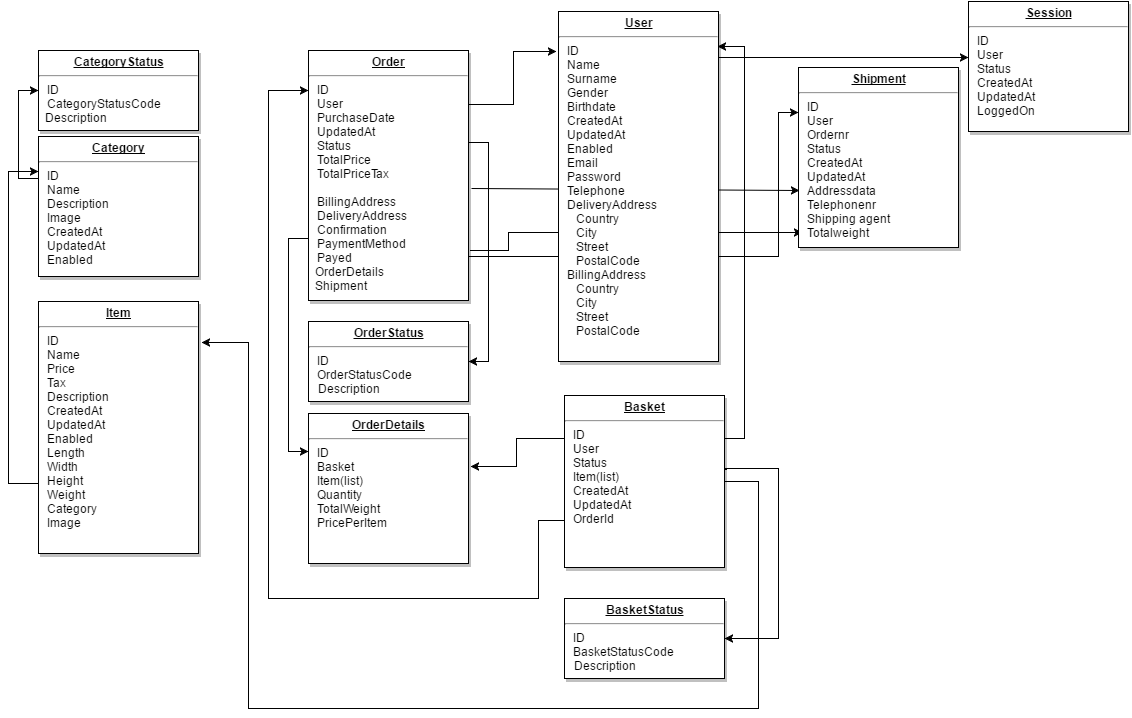

The diagram above was exported from draw.io. Its source (the exported page's mxGraphModel, read from the mxfile embedded in the PNG):
<mxGraphModel dx="1670" dy="720" grid="1" gridSize="10" guides="1" tooltips="1" connect="1" arrows="1" fold="1" page="1" pageScale="1" pageWidth="826" pageHeight="1169" background="#ffffff" math="0" shadow="0">
  <root>
    <mxCell id="0" />
    <mxCell id="1" parent="0" />
    <mxCell id="32" style="edgeStyle=none;rounded=0;html=1;exitX=1;exitY=0.824;jettySize=auto;orthogonalLoop=1;exitPerimeter=0;entryX=0;entryY=0.25;" parent="1" source="5" target="11" edge="1">
      <mxGeometry relative="1" as="geometry">
        <mxPoint x="1040" y="126" as="targetPoint" />
        <Array as="points">
          <mxPoint x="1040" y="278" />
          <mxPoint x="1040" y="134" />
        </Array>
      </mxGeometry>
    </mxCell>
    <mxCell id="34" style="edgeStyle=none;rounded=0;html=1;entryX=0.025;entryY=0.917;entryPerimeter=0;jettySize=auto;orthogonalLoop=1;exitX=1.013;exitY=0.8;exitPerimeter=0;" parent="1" source="5" target="11" edge="1">
      <mxGeometry relative="1" as="geometry">
        <mxPoint x="740" y="271" as="sourcePoint" />
        <Array as="points">
          <mxPoint x="770" y="272" />
          <mxPoint x="770" y="254" />
        </Array>
      </mxGeometry>
    </mxCell>
    <mxCell id="31" style="edgeStyle=none;rounded=0;html=1;entryX=0.006;entryY=0.683;entryPerimeter=0;jettySize=auto;orthogonalLoop=1;exitX=1.019;exitY=0.552;exitPerimeter=0;" parent="1" source="5" target="11" edge="1">
      <mxGeometry relative="1" as="geometry" />
    </mxCell>
    <mxCell id="13" style="edgeStyle=orthogonalEdgeStyle;rounded=0;html=1;jettySize=auto;orthogonalLoop=1;exitX=0.006;exitY=0.857;exitPerimeter=0;entryX=0;entryY=0.25;" parent="1" source="2" target="4" edge="1">
      <mxGeometry relative="1" as="geometry">
        <Array as="points">
          <mxPoint x="270" y="505" />
          <mxPoint x="270" y="193" />
        </Array>
      </mxGeometry>
    </mxCell>
    <mxCell id="2" value="&lt;p style=&quot;margin: 0px ; margin-top: 4px ; text-align: center ; text-decoration: underline&quot;&gt;&lt;b&gt;Item&lt;/b&gt;&lt;/p&gt;&lt;hr&gt;&lt;p style=&quot;margin: 0px ; margin-left: 8px&quot;&gt;&lt;span&gt;ID&lt;/span&gt;&lt;/p&gt;&lt;p style=&quot;margin: 0px ; margin-left: 8px&quot;&gt;&lt;span&gt;Name&lt;/span&gt;&lt;br&gt;&lt;/p&gt;&lt;p style=&quot;margin: 0px ; margin-left: 8px&quot;&gt;Price&lt;/p&gt;&lt;p style=&quot;margin: 0px ; margin-left: 8px&quot;&gt;Tax&lt;/p&gt;&lt;p style=&quot;margin: 0px ; margin-left: 8px&quot;&gt;Description&lt;/p&gt;&lt;p style=&quot;margin: 0px ; margin-left: 8px&quot;&gt;CreatedAt&lt;/p&gt;&lt;p style=&quot;margin: 0px ; margin-left: 8px&quot;&gt;UpdatedAt&lt;/p&gt;&lt;p style=&quot;margin: 0px ; margin-left: 8px&quot;&gt;Enabled&lt;/p&gt;&lt;p style=&quot;margin: 0px ; margin-left: 8px&quot;&gt;Length&lt;/p&gt;&lt;p style=&quot;margin: 0px ; margin-left: 8px&quot;&gt;Width&lt;/p&gt;&lt;p style=&quot;margin: 0px ; margin-left: 8px&quot;&gt;Height&lt;/p&gt;&lt;p style=&quot;margin: 0px ; margin-left: 8px&quot;&gt;Weight&lt;/p&gt;&lt;p style=&quot;margin: 0px ; margin-left: 8px&quot;&gt;Category&lt;/p&gt;&lt;p style=&quot;margin: 0px ; margin-left: 8px&quot;&gt;Image&lt;/p&gt;&lt;p style=&quot;margin: 0px ; margin-left: 8px&quot;&gt;&lt;br&gt;&lt;/p&gt;" style="verticalAlign=top;align=left;overflow=fill;fontSize=12;fontFamily=Helvetica;html=1;strokeColor=#000000;shadow=1;fillColor=#FFFFFF;fontColor=#000000;" parent="1" vertex="1">
      <mxGeometry x="300" y="323" width="160" height="252" as="geometry" />
    </mxCell>
    <mxCell id="28" style="edgeStyle=orthogonalEdgeStyle;rounded=0;html=1;exitX=0.994;exitY=0.134;entryX=0;entryY=0.431;entryPerimeter=0;jettySize=auto;orthogonalLoop=1;exitPerimeter=0;" parent="1" source="3" target="10" edge="1">
      <mxGeometry relative="1" as="geometry">
        <Array as="points">
          <mxPoint x="980" y="80" />
          <mxPoint x="980" y="79" />
        </Array>
      </mxGeometry>
    </mxCell>
    <mxCell id="3" value="&lt;p style=&quot;margin: 0px ; margin-top: 4px ; text-align: center ; text-decoration: underline&quot;&gt;&lt;b&gt;User&lt;/b&gt;&lt;/p&gt;&lt;hr&gt;&lt;p style=&quot;margin: 0px ; margin-left: 8px&quot;&gt;&lt;span&gt;ID&lt;/span&gt;&lt;/p&gt;&lt;p style=&quot;margin: 0px ; margin-left: 8px&quot;&gt;&lt;span&gt;Name&lt;/span&gt;&lt;br&gt;&lt;/p&gt;&lt;p style=&quot;margin: 0px ; margin-left: 8px&quot;&gt;Surname&lt;/p&gt;&lt;p style=&quot;margin: 0px ; margin-left: 8px&quot;&gt;Gender&lt;/p&gt;&lt;p style=&quot;margin: 0px ; margin-left: 8px&quot;&gt;Birthdate&lt;/p&gt;&lt;p style=&quot;margin: 0px ; margin-left: 8px&quot;&gt;CreatedAt&lt;/p&gt;&lt;p style=&quot;margin: 0px ; margin-left: 8px&quot;&gt;UpdatedAt&lt;/p&gt;&lt;p style=&quot;margin: 0px ; margin-left: 8px&quot;&gt;Enabled&lt;/p&gt;&lt;p style=&quot;margin: 0px ; margin-left: 8px&quot;&gt;Email&lt;/p&gt;&lt;p style=&quot;margin: 0px ; margin-left: 8px&quot;&gt;&lt;span&gt;Password&lt;/span&gt;&lt;br&gt;&lt;/p&gt;&lt;p style=&quot;margin: 0px ; margin-left: 8px&quot;&gt;Telephone&lt;/p&gt;&lt;p style=&quot;margin: 0px ; margin-left: 8px&quot;&gt;DeliveryAddress&lt;br&gt;&lt;/p&gt;&lt;p style=&quot;margin: 0px ; margin-left: 8px&quot;&gt;&amp;nbsp; &amp;nbsp;Country&lt;/p&gt;&lt;p style=&quot;margin: 0px ; margin-left: 8px&quot;&gt;&amp;nbsp; &amp;nbsp;City&lt;/p&gt;&lt;p style=&quot;margin: 0px ; margin-left: 8px&quot;&gt;&amp;nbsp; &amp;nbsp;Street&lt;/p&gt;&lt;p style=&quot;margin: 0px ; margin-left: 8px&quot;&gt;&amp;nbsp; &amp;nbsp;PostalCode&lt;/p&gt;&lt;p style=&quot;margin: 0px ; margin-left: 8px&quot;&gt;BillingAddress&lt;/p&gt;&lt;p style=&quot;margin: 0px ; margin-left: 8px&quot;&gt;&lt;span&gt;&amp;nbsp; &amp;nbsp;Country&lt;/span&gt;&lt;/p&gt;&lt;p style=&quot;margin: 0px ; margin-left: 8px&quot;&gt;&lt;span&gt;&amp;nbsp; &amp;nbsp;City&lt;/span&gt;&lt;/p&gt;&lt;p style=&quot;margin: 0px ; margin-left: 8px&quot;&gt;&lt;span&gt;&amp;nbsp; &amp;nbsp;Street&lt;/span&gt;&lt;/p&gt;&lt;p style=&quot;margin: 0px ; margin-left: 8px&quot;&gt;&lt;span&gt;&amp;nbsp; &amp;nbsp;PostalCode&lt;/span&gt;&lt;/p&gt;&lt;p&gt;&lt;br&gt;&lt;/p&gt;&lt;p&gt;&lt;br&gt;&lt;/p&gt;" style="verticalAlign=top;align=left;overflow=fill;fontSize=12;fontFamily=Helvetica;html=1;strokeColor=#000000;shadow=1;fillColor=#FFFFFF;fontColor=#000000;" parent="1" vertex="1">
      <mxGeometry x="820" y="33" width="160" height="350" as="geometry" />
    </mxCell>
    <mxCell id="14" style="edgeStyle=orthogonalEdgeStyle;rounded=0;html=1;exitX=0;exitY=0.25;entryX=0;entryY=0.5;jettySize=auto;orthogonalLoop=1;" parent="1" source="4" target="8" edge="1">
      <mxGeometry relative="1" as="geometry">
        <Array as="points">
          <mxPoint x="307" y="200" />
          <mxPoint x="280" y="200" />
          <mxPoint x="280" y="112" />
        </Array>
      </mxGeometry>
    </mxCell>
    <mxCell id="4" value="&lt;p style=&quot;margin: 0px ; margin-top: 4px ; text-align: center ; text-decoration: underline&quot;&gt;&lt;b&gt;Category&lt;/b&gt;&lt;/p&gt;&lt;hr&gt;&lt;p style=&quot;margin: 0px ; margin-left: 8px&quot;&gt;&lt;span&gt;ID&lt;/span&gt;&lt;/p&gt;&lt;p style=&quot;margin: 0px ; margin-left: 8px&quot;&gt;&lt;span&gt;Name&lt;/span&gt;&lt;/p&gt;&lt;p style=&quot;margin: 0px ; margin-left: 8px&quot;&gt;Description&lt;/p&gt;&lt;p style=&quot;margin: 0px ; margin-left: 8px&quot;&gt;Image&lt;/p&gt;&lt;p style=&quot;margin: 0px ; margin-left: 8px&quot;&gt;CreatedAt&lt;/p&gt;&lt;p style=&quot;margin: 0px ; margin-left: 8px&quot;&gt;UpdatedAt&lt;/p&gt;&lt;p style=&quot;margin: 0px ; margin-left: 8px&quot;&gt;Enabled&lt;/p&gt;&lt;p style=&quot;margin: 0px ; margin-left: 8px&quot;&gt;&lt;br&gt;&lt;/p&gt;" style="verticalAlign=top;align=left;overflow=fill;fontSize=12;fontFamily=Helvetica;html=1;strokeColor=#000000;shadow=1;fillColor=#FFFFFF;fontColor=#000000;" parent="1" vertex="1">
      <mxGeometry x="300" y="158" width="160" height="140" as="geometry" />
    </mxCell>
    <mxCell id="15" style="edgeStyle=orthogonalEdgeStyle;rounded=0;html=1;entryX=0;entryY=0.25;jettySize=auto;orthogonalLoop=1;exitX=0;exitY=0.75;" parent="1" source="5" target="9" edge="1">
      <mxGeometry relative="1" as="geometry">
        <Array as="points">
          <mxPoint x="550" y="260" />
          <mxPoint x="550" y="473" />
        </Array>
      </mxGeometry>
    </mxCell>
    <mxCell id="21" style="edgeStyle=orthogonalEdgeStyle;rounded=0;html=1;entryX=1;entryY=0.5;jettySize=auto;orthogonalLoop=1;exitX=1;exitY=0.368;exitPerimeter=0;" parent="1" source="5" target="7" edge="1">
      <mxGeometry relative="1" as="geometry">
        <Array as="points">
          <mxPoint x="750" y="164" />
          <mxPoint x="750" y="383" />
        </Array>
      </mxGeometry>
    </mxCell>
    <mxCell id="24" style="edgeStyle=orthogonalEdgeStyle;rounded=0;html=1;entryX=-0.012;entryY=0.114;entryPerimeter=0;jettySize=auto;orthogonalLoop=1;" parent="1" source="5" target="3" edge="1">
      <mxGeometry relative="1" as="geometry">
        <Array as="points">
          <mxPoint x="775" y="126" />
          <mxPoint x="775" y="73" />
        </Array>
      </mxGeometry>
    </mxCell>
    <mxCell id="5" value="&lt;p style=&quot;margin: 0px ; margin-top: 4px ; text-align: center ; text-decoration: underline&quot;&gt;&lt;b&gt;Order&lt;/b&gt;&lt;/p&gt;&lt;hr&gt;&lt;p style=&quot;margin: 0px ; margin-left: 8px&quot;&gt;&lt;span&gt;ID&lt;/span&gt;&lt;/p&gt;&lt;p style=&quot;margin: 0px ; margin-left: 8px&quot;&gt;User&lt;/p&gt;&lt;p style=&quot;margin: 0px ; margin-left: 8px&quot;&gt;&lt;span&gt;PurchaseDate&lt;/span&gt;&lt;br&gt;&lt;/p&gt;&lt;p style=&quot;margin: 0px ; margin-left: 8px&quot;&gt;UpdatedAt&lt;/p&gt;&lt;p style=&quot;margin: 0px ; margin-left: 8px&quot;&gt;Status&lt;/p&gt;&lt;p style=&quot;margin: 0px ; margin-left: 8px&quot;&gt;TotalPrice&lt;/p&gt;&lt;p style=&quot;margin: 0px ; margin-left: 8px&quot;&gt;TotalPriceTax&lt;/p&gt;&lt;p style=&quot;margin: 0px ; margin-left: 8px&quot;&gt;&lt;br&gt;&lt;/p&gt;&lt;p style=&quot;margin: 0px ; margin-left: 8px&quot;&gt;BillingAddress&lt;/p&gt;&lt;p style=&quot;margin: 0px ; margin-left: 8px&quot;&gt;&lt;span&gt;DeliveryAddress&lt;/span&gt;&lt;/p&gt;&lt;p style=&quot;margin: 0px ; margin-left: 8px&quot;&gt;&lt;span&gt;Confirmation&lt;/span&gt;&lt;/p&gt;&lt;p style=&quot;margin: 0px ; margin-left: 8px&quot;&gt;&lt;span&gt;PaymentMethod&lt;/span&gt;&lt;/p&gt;&lt;p style=&quot;margin: 0px ; margin-left: 8px&quot;&gt;&lt;span&gt;Payed&lt;/span&gt;&lt;/p&gt;&lt;div&gt;&amp;nbsp; OrderDetails&lt;/div&gt;&lt;div&gt;&amp;nbsp; Shipment&lt;/div&gt;&lt;p&gt;&lt;br&gt;&lt;/p&gt;&lt;p&gt;&lt;br&gt;&lt;/p&gt;" style="verticalAlign=top;align=left;overflow=fill;fontSize=12;fontFamily=Helvetica;html=1;strokeColor=#000000;shadow=1;fillColor=#FFFFFF;fontColor=#000000;" parent="1" vertex="1">
      <mxGeometry x="570" y="72" width="160" height="250" as="geometry" />
    </mxCell>
    <mxCell id="19" style="edgeStyle=orthogonalEdgeStyle;rounded=0;html=1;entryX=1;entryY=0.5;jettySize=auto;orthogonalLoop=1;exitX=1.013;exitY=0.43;exitPerimeter=0;" parent="1" source="6" target="18" edge="1">
      <mxGeometry relative="1" as="geometry">
        <Array as="points">
          <mxPoint x="987" y="491" />
          <mxPoint x="987" y="490" />
          <mxPoint x="1040" y="490" />
          <mxPoint x="1040" y="660" />
        </Array>
      </mxGeometry>
    </mxCell>
    <mxCell id="22" style="edgeStyle=orthogonalEdgeStyle;rounded=0;html=1;exitX=0;exitY=0.75;entryX=0;entryY=0.16;entryPerimeter=0;jettySize=auto;orthogonalLoop=1;" parent="1" source="6" target="5" edge="1">
      <mxGeometry relative="1" as="geometry">
        <Array as="points">
          <mxPoint x="800" y="542" />
          <mxPoint x="800" y="620" />
          <mxPoint x="530" y="620" />
          <mxPoint x="530" y="112" />
        </Array>
      </mxGeometry>
    </mxCell>
    <mxCell id="23" style="edgeStyle=orthogonalEdgeStyle;rounded=0;html=1;exitX=0;exitY=0.25;entryX=1.013;entryY=0.353;entryPerimeter=0;jettySize=auto;orthogonalLoop=1;" parent="1" source="6" target="9" edge="1">
      <mxGeometry relative="1" as="geometry" />
    </mxCell>
    <mxCell id="25" style="edgeStyle=orthogonalEdgeStyle;rounded=0;html=1;entryX=1.019;entryY=0.161;entryPerimeter=0;jettySize=auto;orthogonalLoop=1;exitX=1;exitY=0.5;" parent="1" source="6" target="2" edge="1">
      <mxGeometry relative="1" as="geometry">
        <Array as="points">
          <mxPoint x="1020" y="503" />
          <mxPoint x="1020" y="730" />
          <mxPoint x="510" y="730" />
          <mxPoint x="510" y="364" />
        </Array>
      </mxGeometry>
    </mxCell>
    <mxCell id="6" value="&lt;p style=&quot;margin: 0px ; margin-top: 4px ; text-align: center ; text-decoration: underline&quot;&gt;&lt;b&gt;Basket&lt;/b&gt;&lt;/p&gt;&lt;hr&gt;&lt;p style=&quot;margin: 0px ; margin-left: 8px&quot;&gt;&lt;span&gt;ID&lt;/span&gt;&lt;/p&gt;&lt;p style=&quot;margin: 0px ; margin-left: 8px&quot;&gt;&lt;span&gt;User&lt;/span&gt;&lt;/p&gt;&lt;p style=&quot;margin: 0px ; margin-left: 8px&quot;&gt;&lt;span&gt;Status&lt;/span&gt;&lt;/p&gt;&lt;p style=&quot;margin: 0px ; margin-left: 8px&quot;&gt;Item(list)&lt;/p&gt;&lt;p style=&quot;margin: 0px ; margin-left: 8px&quot;&gt;CreatedAt&lt;/p&gt;&lt;p style=&quot;margin: 0px ; margin-left: 8px&quot;&gt;UpdatedAt&lt;/p&gt;&lt;p style=&quot;margin: 0px ; margin-left: 8px&quot;&gt;OrderId&lt;/p&gt;&lt;p style=&quot;margin: 0px ; margin-left: 8px&quot;&gt;&lt;br&gt;&lt;/p&gt;&lt;p style=&quot;margin: 0px ; margin-left: 8px&quot;&gt;&lt;br&gt;&lt;/p&gt;" style="verticalAlign=top;align=left;overflow=fill;fontSize=12;fontFamily=Helvetica;html=1;strokeColor=#000000;shadow=1;fillColor=#FFFFFF;fontColor=#000000;" parent="1" vertex="1">
      <mxGeometry x="826" y="417" width="160" height="172" as="geometry" />
    </mxCell>
    <mxCell id="7" value="&lt;p style=&quot;margin: 0px ; margin-top: 4px ; text-align: center ; text-decoration: underline&quot;&gt;&lt;b&gt;OrderStatus&lt;/b&gt;&lt;/p&gt;&lt;hr&gt;&lt;p style=&quot;margin: 0px ; margin-left: 8px&quot;&gt;&lt;span&gt;ID&lt;/span&gt;&lt;/p&gt;&lt;p style=&quot;margin: 0px ; margin-left: 8px&quot;&gt;OrderStatusCode&lt;/p&gt;&lt;div&gt;&amp;nbsp; &amp;nbsp;Description&lt;/div&gt;&lt;p&gt;&lt;br&gt;&lt;/p&gt;&lt;p&gt;&lt;br&gt;&lt;/p&gt;" style="verticalAlign=top;align=left;overflow=fill;fontSize=12;fontFamily=Helvetica;html=1;strokeColor=#000000;shadow=1;fillColor=#FFFFFF;fontColor=#000000;" parent="1" vertex="1">
      <mxGeometry x="570" y="343" width="160" height="80" as="geometry" />
    </mxCell>
    <mxCell id="8" value="&lt;p style=&quot;margin: 0px ; margin-top: 4px ; text-align: center ; text-decoration: underline&quot;&gt;&lt;b&gt;CategoryStatus&lt;/b&gt;&lt;/p&gt;&lt;hr&gt;&lt;p style=&quot;margin: 0px ; margin-left: 8px&quot;&gt;&lt;span&gt;ID&lt;/span&gt;&lt;/p&gt;&lt;p style=&quot;margin: 0px ; margin-left: 8px&quot;&gt;CategoryStatusCode&lt;/p&gt;&lt;div&gt;&amp;nbsp; Description&lt;/div&gt;&lt;p&gt;&lt;br&gt;&lt;/p&gt;&lt;p&gt;&lt;br&gt;&lt;/p&gt;" style="verticalAlign=top;align=left;overflow=fill;fontSize=12;fontFamily=Helvetica;html=1;strokeColor=#000000;shadow=1;fillColor=#FFFFFF;fontColor=#000000;" parent="1" vertex="1">
      <mxGeometry x="300" y="72" width="160" height="80" as="geometry" />
    </mxCell>
    <mxCell id="9" value="&lt;p style=&quot;margin: 0px ; margin-top: 4px ; text-align: center ; text-decoration: underline&quot;&gt;&lt;b&gt;OrderDetails&lt;/b&gt;&lt;/p&gt;&lt;hr&gt;&lt;p style=&quot;margin: 0px ; margin-left: 8px&quot;&gt;&lt;span&gt;ID&lt;/span&gt;&lt;/p&gt;&lt;p style=&quot;margin: 0px ; margin-left: 8px&quot;&gt;&lt;span&gt;Basket&lt;/span&gt;&lt;/p&gt;&lt;p style=&quot;margin: 0px ; margin-left: 8px&quot;&gt;Item(list)&lt;/p&gt;&lt;p style=&quot;margin: 0px ; margin-left: 8px&quot;&gt;Quantity&lt;/p&gt;&lt;p style=&quot;margin: 0px ; margin-left: 8px&quot;&gt;TotalWeight&lt;/p&gt;&lt;p style=&quot;margin: 0px ; margin-left: 8px&quot;&gt;PricePerItem&lt;/p&gt;&lt;p&gt;&lt;br&gt;&lt;/p&gt;&lt;p&gt;&lt;br&gt;&lt;/p&gt;" style="verticalAlign=top;align=left;overflow=fill;fontSize=12;fontFamily=Helvetica;html=1;strokeColor=#000000;shadow=1;fillColor=#FFFFFF;fontColor=#000000;" parent="1" vertex="1">
      <mxGeometry x="570" y="435" width="160" height="150" as="geometry" />
    </mxCell>
    <mxCell id="10" value="&lt;p style=&quot;margin: 0px ; margin-top: 4px ; text-align: center ; text-decoration: underline&quot;&gt;&lt;b&gt;Session&lt;/b&gt;&lt;/p&gt;&lt;hr&gt;&lt;p style=&quot;margin: 0px ; margin-left: 8px&quot;&gt;&lt;span&gt;ID&lt;/span&gt;&lt;/p&gt;&lt;p style=&quot;margin: 0px ; margin-left: 8px&quot;&gt;User&lt;/p&gt;&lt;p style=&quot;margin: 0px ; margin-left: 8px&quot;&gt;Status&lt;/p&gt;&lt;p style=&quot;margin: 0px ; margin-left: 8px&quot;&gt;&lt;span&gt;CreatedAt&lt;/span&gt;&lt;/p&gt;&lt;p style=&quot;margin: 0px ; margin-left: 8px&quot;&gt;&lt;span&gt;UpdatedAt&lt;/span&gt;&lt;/p&gt;&lt;p style=&quot;margin: 0px ; margin-left: 8px&quot;&gt;&lt;span&gt;LoggedOn&lt;/span&gt;&lt;/p&gt;&lt;p&gt;&lt;br&gt;&lt;/p&gt;&lt;p&gt;&lt;br&gt;&lt;/p&gt;" style="verticalAlign=top;align=left;overflow=fill;fontSize=12;fontFamily=Helvetica;html=1;strokeColor=#000000;shadow=1;fillColor=#FFFFFF;fontColor=#000000;" parent="1" vertex="1">
      <mxGeometry x="1230" y="23" width="160" height="130" as="geometry" />
    </mxCell>
    <mxCell id="11" value="&lt;p style=&quot;margin: 0px ; margin-top: 4px ; text-align: center ; text-decoration: underline&quot;&gt;&lt;b&gt;Shipment&lt;/b&gt;&lt;/p&gt;&lt;hr&gt;&lt;p style=&quot;margin: 0px ; margin-left: 8px&quot;&gt;&lt;span&gt;ID&lt;/span&gt;&lt;/p&gt;&lt;p style=&quot;margin: 0px ; margin-left: 8px&quot;&gt;User&lt;/p&gt;&lt;p style=&quot;margin: 0px ; margin-left: 8px&quot;&gt;Ordernr&lt;/p&gt;&lt;p style=&quot;margin: 0px ; margin-left: 8px&quot;&gt;Status&lt;/p&gt;&lt;p style=&quot;margin: 0px ; margin-left: 8px&quot;&gt;&lt;span&gt;CreatedAt&lt;/span&gt;&lt;/p&gt;&lt;p style=&quot;margin: 0px ; margin-left: 8px&quot;&gt;&lt;span&gt;UpdatedAt&lt;/span&gt;&lt;/p&gt;&lt;p style=&quot;margin: 0px ; margin-left: 8px&quot;&gt;Addressdata&lt;/p&gt;&lt;p style=&quot;margin: 0px ; margin-left: 8px&quot;&gt;Telephonenr&lt;/p&gt;&lt;p style=&quot;margin: 0px ; margin-left: 8px&quot;&gt;Shipping agent&lt;/p&gt;&lt;p style=&quot;margin: 0px ; margin-left: 8px&quot;&gt;Totalweight&lt;/p&gt;&lt;p style=&quot;margin: 0px ; margin-left: 8px&quot;&gt;&lt;br&gt;&lt;/p&gt;&lt;p style=&quot;margin: 0px ; margin-left: 8px&quot;&gt;&lt;br&gt;&lt;/p&gt;&lt;p&gt;&lt;br&gt;&lt;/p&gt;&lt;p&gt;&lt;br&gt;&lt;/p&gt;" style="verticalAlign=top;align=left;overflow=fill;fontSize=12;fontFamily=Helvetica;html=1;strokeColor=#000000;shadow=1;fillColor=#FFFFFF;fontColor=#000000;" parent="1" vertex="1">
      <mxGeometry x="1060" y="89" width="160" height="180" as="geometry" />
    </mxCell>
    <mxCell id="18" value="&lt;p style=&quot;margin: 0px ; margin-top: 4px ; text-align: center ; text-decoration: underline&quot;&gt;&lt;b&gt;BasketStatus&lt;/b&gt;&lt;/p&gt;&lt;hr&gt;&lt;p style=&quot;margin: 0px ; margin-left: 8px&quot;&gt;&lt;span&gt;ID&lt;/span&gt;&lt;/p&gt;&lt;p style=&quot;margin: 0px ; margin-left: 8px&quot;&gt;BasketStatusCode&lt;/p&gt;&lt;div&gt;&amp;nbsp; &amp;nbsp;Description&lt;/div&gt;&lt;p&gt;&lt;br&gt;&lt;/p&gt;&lt;p&gt;&lt;br&gt;&lt;/p&gt;" style="verticalAlign=top;align=left;overflow=fill;fontSize=12;fontFamily=Helvetica;html=1;strokeColor=#000000;shadow=1;fillColor=#FFFFFF;fontColor=#000000;" parent="1" vertex="1">
      <mxGeometry x="826" y="620" width="160" height="80" as="geometry" />
    </mxCell>
    <mxCell id="26" style="edgeStyle=orthogonalEdgeStyle;rounded=0;html=1;exitX=1;exitY=0.25;entryX=0.994;entryY=0.1;entryPerimeter=0;jettySize=auto;orthogonalLoop=1;" parent="1" source="6" target="3" edge="1">
      <mxGeometry relative="1" as="geometry" />
    </mxCell>
  </root>
</mxGraphModel>